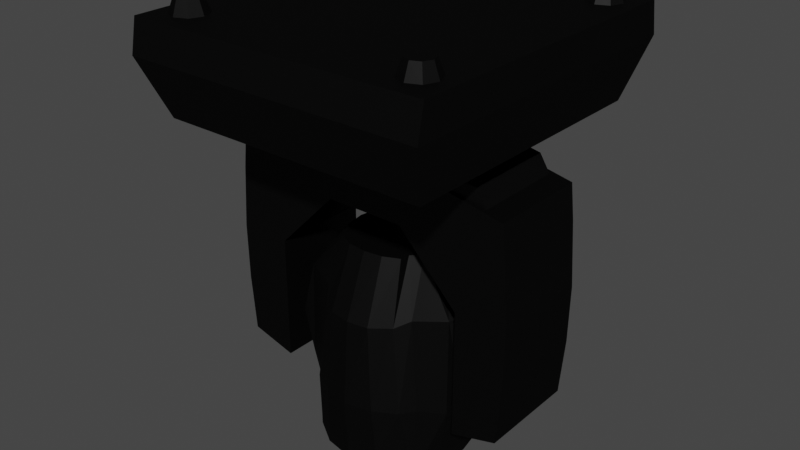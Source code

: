 # Source: Moving_Beam.blend  (saved by Blender 2.91.10; exported with 4.5.12 LTS)
import bpy
from mathutils import Matrix  # noqa: F401  (used for matrix-valued properties, if any)

bpy.ops.wm.read_factory_settings(use_empty=True)
scene = bpy.context.scene
scene.name = 'Scene'

# ---- collections
col_fixture = bpy.data.collections.new('Fixture'); scene.collection.children.link(col_fixture)

# ---- materials (node trees are filled in below, after node groups)
mat_movingbeam = bpy.data.materials.new('MovingBeam')
mat_movingbeam.use_transparent_shadow = False

# ---- material node trees
mat_movingbeam.use_nodes = True; mat_movingbeam.node_tree.nodes.clear()
_N = mat_movingbeam.node_tree.nodes; _L = mat_movingbeam.node_tree.links
n0 = _N.new('ShaderNodeOutputMaterial'); n0.name = 'Material Output'; n0.location = (300, 300)
n1 = _N.new('ShaderNodeBsdfAnisotropic'); n1.name = 'Glossy BSDF'; n1.location = (10, 300)
n1.distribution = 'GGX'
n1.inputs[0].default_value = (0.01961, 0.01961, 0.01961, 1.0)
_L.new(n1.outputs[0], n0.inputs[0])
n0.is_active_output = True

# ---- world
world_world = bpy.data.worlds.new('World'); scene.world = world_world
world_world.use_nodes = True; world_world.node_tree.nodes.clear()
_N = world_world.node_tree.nodes; _L = world_world.node_tree.links
n0 = _N.new('ShaderNodeOutputWorld'); n0.name = 'World Output'; n0.location = (300, 300)
n1 = _N.new('ShaderNodeBackground'); n1.name = 'Background'; n1.location = (10, 300)
n1.inputs[0].default_value = (0.05088, 0.05088, 0.05088, 1.0)
_L.new(n1.outputs[0], n0.inputs[0])
n0.is_active_output = True
world_world.color = (0.05088, 0.05088, 0.05088)
world_world.use_sun_shadow = False
world_world.sun_shadow_jitter_overblur = 0.0

# ---- meshes
me_cylinder = bpy.data.meshes.new('Cylinder')
me_cylinder.from_pydata([(1.49e-08, -0.08084, -0.1248), (2.98e-08, -0.08975, -0.1132), (-0.03103, -0.07466, -0.1248), (-0.03444, -0.08289, -0.1132), (-0.05734, -0.05709, -0.1248), (-0.06364, -0.06338, -0.1132), (-0.07492, -0.03078, -0.1248), (-0.08315, -0.03419, -0.1132), (-0.08109, 0.0002549, -0.1248), (-0.09, 0.0002549, -0.1132), (-0.07492, 0.03129, -0.1248), (-0.08315, 0.0347, -0.1132), (-0.05734, 0.0576, -0.1248), (-0.06364, 0.06389, -0.1132), (-0.03103, 0.07517, -0.1248), (-0.03444, 0.0834, -0.1132), (0.0, 0.08135, -0.1248), (-7.451e-09, 0.09025, -0.1132), (0.03103, 0.07517, -0.1248), (0.03444, 0.0834, -0.1132), (0.05734, 0.0576, -0.1248), (0.06364, 0.06389, -0.1132), (0.07492, 0.03129, -0.1248), (0.08315, 0.0347, -0.1132), (0.08109, 0.0002549, -0.1248), (0.09, 0.0002549, -0.1132), (0.07492, -0.03078, -0.1248), (0.08315, -0.03419, -0.1132), (0.05734, -0.05709, -0.1248), (0.06364, -0.06338, -0.1132), (0.03103, -0.07466, -0.1248), (0.03444, -0.08289, -0.1132), (-0.02162, -0.05583, 0.1187), (1.863e-08, -0.0584, 0.1187), (-0.03995, -0.04749, 0.1187), (-0.0522, -0.02559, 0.1187), (-0.0565, 0.0002549, 0.1187), (-0.0522, 0.0261, 0.1187), (-0.03995, 0.048, 0.1187), (-0.02162, 0.05634, 0.1187), (-3.725e-09, 0.05891, 0.1187), (0.02162, 0.05634, 0.1187), (0.03995, 0.048, 0.1187), (0.0522, 0.0261, 0.1187), (0.0565, 0.0002549, 0.1187), (0.0522, -0.02559, 0.1187), (0.03995, -0.04749, 0.1187), (0.02162, -0.05583, 0.1187), (-0.09533, -0.03923, -0.0515), (-0.1032, 0.0002549, -0.0515), (-7.451e-09, 0.09255, -0.04007), (0.03089, 0.08478, -0.04007), (0.09533, -0.03923, -0.0515), (0.05707, -0.07186, -0.0515), (-0.03089, -0.08603, -0.0515), (-0.05707, -0.07186, -0.0515), (-0.05707, 0.07237, -0.04007), (-0.03089, 0.08478, -0.04007), (0.09525, 0.0398, -0.0402), (0.1032, 0.0002549, -0.0515), (-0.09533, 0.03974, -0.04007), (0.05707, 0.07237, -0.04007), (0.03089, -0.08603, -0.0515), (2.235e-08, -0.0938, -0.0515), (-0.09411, -0.03679, 0.06072), (-7.451e-09, 0.08691, 0.04735), (0.09411, -0.03679, 0.06072), (-0.02467, -0.08281, 0.04735), (-0.04559, 0.06706, 0.04735), (0.09411, 0.0373, 0.06072), (1.49e-08, -0.0864, 0.04732), (-0.1056, 0.0002549, 0.06105), (0.02467, 0.08332, 0.04735), (0.04559, -0.06655, 0.04735), (-0.04559, -0.06655, 0.04735), (-0.02467, 0.08332, 0.04735), (0.1056, 0.0002549, 0.06105), (-0.09411, 0.0373, 0.06072), (0.04559, 0.06706, 0.04735), (0.02467, -0.08281, 0.04732), (0.06613, -0.04393, -0.1248), (0.07339, -0.04879, -0.1132), (0.0414, -0.03654, 0.1187), (0.06847, -0.05555, -0.0515), (0.05795, -0.05167, 0.05403), (-0.06613, -0.04393, -0.1248), (-0.07339, -0.04879, -0.1132), (-0.0414, -0.03654, 0.1187), (-0.06847, -0.05555, -0.0515), (-0.05795, -0.05167, 0.05403), (0.06613, 0.04444, -0.1248), (0.07339, 0.0493, -0.1132), (0.0414, 0.03705, 0.1187), (0.06847, 0.05606, -0.04007), (0.05795, 0.05218, 0.05403), (-0.06613, 0.04444, -0.1248), (-0.07339, 0.0493, -0.1132), (-0.0414, 0.03705, 0.1187), (-0.06847, 0.05606, -0.04007), (-0.05795, 0.05218, 0.05403), (2.98e-08, -0.08975, -0.1248), (-0.03444, -0.08289, -0.1248), (-0.06364, -0.06338, -0.1248), (-0.07339, -0.04879, -0.1248), (-0.08315, -0.03419, -0.1248), (-0.09, 0.0002549, -0.1248), (-0.08315, 0.0347, -0.1248), (-0.07339, 0.0493, -0.1248), (-0.06364, 0.06389, -0.1248), (-0.03444, 0.0834, -0.1248), (-7.451e-09, 0.09025, -0.1248), (0.03444, 0.0834, -0.1248), (0.06364, 0.06389, -0.1248), (0.07339, 0.0493, -0.1248), (0.08315, 0.0347, -0.1248), (0.09, 0.0002549, -0.1248), (0.08315, -0.03419, -0.1248), (0.07339, -0.04879, -0.1248), (0.06364, -0.06338, -0.1248), (0.03444, -0.08289, -0.1248), (1.49e-08, -0.08155, -0.1013), (-0.03103, -0.07538, -0.1013), (-0.05734, -0.0578, -0.1013), (-0.06613, -0.04465, -0.1013), (-0.07492, -0.03149, -0.1013), (-0.08109, -0.0004591, -0.1013), (-0.07492, 0.03057, -0.1013), (-0.06613, 0.04373, -0.1013), (-0.05734, 0.05688, -0.1013), (-0.03103, 0.07446, -0.1013), (0.0, 0.08063, -0.1013), (0.03103, 0.07446, -0.1013), (0.05734, 0.05688, -0.1013), (0.06613, 0.04373, -0.1013), (0.07492, 0.03057, -0.1013), (0.08109, -0.0004591, -0.1013), (0.07492, -0.03149, -0.1013), (0.06613, -0.04465, -0.1013), (0.05734, -0.0578, -0.1013), (0.03103, -0.07538, -0.1013), (-0.1119, 0.0002683, 0.04018), (-0.1112, 3.877e-05, -0.04222), (0.1119, 0.0002683, 0.04018), (0.1112, 3.877e-05, -0.04222), (0.1116, 0.0001535, -0.001019), (0.11, -0.02076, -0.04221), (0.11, 0.02095, -0.03815), (0.1091, -0.03887, -0.001013), (0.1091, 0.03946, 0.003418), (0.1107, -0.01796, 0.04018), (0.1107, 0.01849, 0.04018), (0.1103, 0.01978, 0.001074), (0.1103, -0.01936, -0.001016), (-0.1116, 0.0001535, -0.001019), (-0.1091, 0.0394, 0.003167), (-0.11, 0.02106, -0.03803), (-0.11, -0.02076, -0.04221), (-0.1091, -0.03887, -0.001013), (-0.1107, 0.01849, 0.04018), (-0.1107, -0.01796, 0.04018), (-0.1103, -0.01936, -0.001016), (-0.1103, 0.01978, 0.001074)], [], [(100, 1, 3, 101), (101, 3, 5, 102), (103, 86, 7, 104), (104, 7, 9, 105), (105, 9, 11, 106), (107, 96, 13, 108), (108, 13, 15, 109), (109, 15, 17, 110), (110, 17, 19, 111), (111, 19, 21, 112), (113, 91, 23, 114), (114, 23, 25, 115), (115, 25, 27, 116), (117, 81, 29, 118), (71, 64, 35, 36), (118, 29, 31, 119), (119, 31, 1, 100), (80, 28, 138, 137), (32, 33, 47, 46, 82, 45, 44, 43, 92, 42, 41, 40, 39, 38, 97, 37, 36, 35, 87, 34), (72, 65, 40, 41), (84, 66, 45, 82), (74, 67, 32, 34), (75, 68, 38, 39), (76, 69, 43, 44), (77, 71, 36, 37), (78, 72, 41, 42), (79, 73, 46, 47), (89, 74, 34, 87), (65, 75, 39, 40), (67, 70, 33, 32), (66, 76, 44, 45), (99, 77, 37, 97), (94, 78, 42, 92), (70, 79, 47, 33), (1, 31, 62, 63), (91, 21, 61, 93), (96, 11, 60, 98), (27, 25, 59, 52), (3, 1, 63, 54), (17, 15, 57, 50), (86, 5, 55, 88), (31, 29, 53, 62), (21, 19, 51, 61), (11, 9, 49, 60), (25, 23, 58, 59), (15, 13, 56, 57), (5, 3, 54, 55), (81, 27, 52, 83), (19, 17, 50, 51), (9, 7, 48, 49), (63, 62, 79, 70), (93, 61, 78, 94), (98, 60, 77, 99), (64, 71, 140, 159), (54, 63, 70, 67), (50, 57, 75, 65), (88, 55, 74, 89), (62, 53, 73, 79), (61, 51, 72, 78), (48, 64, 157), (57, 56, 68, 75), (55, 54, 67, 74), (83, 52, 66, 84), (51, 50, 65, 72), (49, 48, 156, 141), (53, 83, 84, 73), (29, 81, 83, 53), (73, 84, 82, 46), (116, 27, 81, 117), (48, 88, 89, 64), (7, 86, 88, 48), (64, 89, 87, 35), (102, 5, 86, 103), (58, 93, 94, 69), (23, 91, 93, 58), (69, 94, 92, 43), (112, 21, 91, 113), (56, 98, 99, 68), (13, 96, 98, 56), (68, 99, 97, 38), (106, 11, 96, 107), (2, 0, 100, 101), (4, 2, 101, 102), (6, 85, 103, 104), (8, 6, 104, 105), (10, 8, 105, 106), (12, 95, 107, 108), (14, 12, 108, 109), (16, 14, 109, 110), (18, 16, 110, 111), (20, 18, 111, 112), (22, 90, 113, 114), (24, 22, 114, 115), (26, 24, 115, 116), (28, 80, 117, 118), (30, 28, 118, 119), (0, 30, 119, 100), (80, 26, 116, 117), (85, 4, 102, 103), (90, 20, 112, 113), (95, 10, 106, 107), (12, 14, 129, 128), (28, 30, 139, 138), (14, 16, 130, 129), (0, 2, 121, 120), (30, 0, 120, 139), (16, 18, 131, 130), (2, 4, 122, 121), (26, 80, 137, 136), (18, 20, 132, 131), (85, 6, 124, 123), (4, 85, 123, 122), (90, 22, 134, 133), (6, 8, 125, 124), (20, 90, 133, 132), (22, 24, 135, 134), (8, 10, 126, 125), (10, 95, 127, 126), (24, 26, 136, 135), (95, 12, 128, 127), (152, 144, 142, 149), (161, 153, 140, 158), (151, 148, 150), (160, 157, 159), (77, 60, 154), (52, 59, 143, 145), (59, 58, 146, 143), (71, 77, 158, 140), (150, 148, 69), (145, 147, 52), (76, 66, 149, 142), (69, 76, 142, 150), (144, 151, 150, 142), (143, 146, 151, 144), (146, 148, 151), (147, 152, 149), (145, 143, 144, 152), (148, 146, 58), (69, 148, 58), (153, 160, 159, 140), (149, 66, 147), (147, 66, 52), (147, 145, 152), (141, 156, 160, 153), (156, 157, 160), (154, 161, 158), (155, 141, 153, 161), (155, 60, 49, 141), (154, 155, 161), (158, 77, 154), (157, 156, 48), (64, 159, 157), (155, 154, 60)])
_uv = me_cylinder.uv_layers.new(name='UVMap')
_uv.uv.foreach_set('vector', [1.0, 0.5, 1.0, 1.0, 0.9375, 1.0, 0.9375, 0.5, 0.9375, 0.5, 0.9375, 1.0, 0.875, 1.0, 0.875, 0.5, 0.8438, 0.5, 0.8438, 1.0, 0.8125, 1.0, 0.8125, 0.5, 0.8125, 0.5, 0.8125, 1.0, 0.75, 1.0, 0.75, 0.5, 0.75, 0.5, 0.75, 1.0, 0.6875, 1.0, 0.6875, 0.5, 0.6562, 0.5, 0.6562, 1.0, 0.625, 1.0, 0.625, 0.5, 0.625, 0.5, 0.625, 1.0, 0.5625, 1.0, 0.5625, 0.5, 0.5625, 0.5, 0.5625, 1.0, 0.5, 1.0, 0.5, 0.5, 0.5, 0.5, 0.5, 1.0, 0.4375, 1.0, 0.4375, 0.5, 0.4375, 0.5, 0.4375, 1.0, 0.375, 1.0, 0.375, 0.5, 0.3438, 0.5, 0.3438, 1.0, 0.3125, 1.0, 0.3125, 0.5, 0.3125, 0.5, 0.3125, 1.0, 0.25, 1.0, 0.25, 0.5, 0.25, 0.5, 0.25, 1.0, 0.1875, 1.0, 0.1875, 0.5, 0.1562, 0.5, 0.1562, 1.0, 0.125, 1.0, 0.125, 0.5, 0.75, 1.0, 0.8125, 1.0, 0.8125, 1.0, 0.75, 1.0, 0.125, 0.5, 0.125, 1.0, 0.0625, 1.0, 0.0625, 0.5, 0.0625, 0.5, 0.0625, 1.0, 0.0, 1.0, 0.0, 0.5, 0.5543, 0.3808, 0.5803, 0.4197, 0.5803, 0.4197, 0.5543, 0.3808, 0.3418, 0.4717, 0.25, 0.49, 0.1582, 0.4717, 0.08029, 0.4197, 0.05428, 0.3808, 0.02827, 0.3418, 0.01, 0.25, 0.02827, 0.1582, 0.05428, 0.1192, 0.08029, 0.08029, 0.1582, 0.02827, 0.25, 0.01, 0.3418, 0.02827, 0.4197, 0.08029, 0.4457, 0.1192, 0.4717, 0.1582, 0.49, 0.25, 0.4717, 0.3418, 0.4457, 0.3808, 0.4197, 0.4197, 0.4375, 1.0, 0.5, 1.0, 0.5, 1.0, 0.4375, 1.0, 0.1563, 1.0, 0.1875, 1.0, 0.1875, 1.0, 0.1562, 1.0, 0.875, 1.0, 0.9375, 1.0, 0.9375, 1.0, 0.875, 1.0, 0.5625, 1.0, 0.625, 1.0, 0.625, 1.0, 0.5625, 1.0, 0.25, 1.0, 0.3125, 1.0, 0.3125, 1.0, 0.25, 1.0, 0.6875, 1.0, 0.75, 1.0, 0.75, 1.0, 0.6875, 1.0, 0.375, 1.0, 0.4375, 1.0, 0.4375, 1.0, 0.375, 1.0, 0.0625, 1.0, 0.125, 1.0, 0.125, 1.0, 0.0625, 1.0, 0.8438, 1.0, 0.875, 1.0, 0.875, 1.0, 0.8438, 1.0, 0.5, 1.0, 0.5625, 1.0, 0.5625, 1.0, 0.5, 1.0, 0.9375, 1.0, 1.0, 1.0, 1.0, 1.0, 0.9375, 1.0, 0.1875, 1.0, 0.25, 1.0, 0.25, 1.0, 0.1875, 1.0, 0.6562, 1.0, 0.6875, 1.0, 0.6875, 1.0, 0.6562, 1.0, 0.3438, 1.0, 0.375, 1.0, 0.375, 1.0, 0.3437, 1.0, 0.0, 1.0, 0.0625, 1.0, 0.0625, 1.0, 0.0, 1.0, 0.0, 1.0, 0.0625, 1.0, 0.0625, 1.0, 0.0, 1.0, 0.3438, 1.0, 0.375, 1.0, 0.375, 1.0, 0.3438, 1.0, 0.6562, 1.0, 0.6875, 1.0, 0.6875, 1.0, 0.6562, 1.0, 0.1875, 1.0, 0.25, 1.0, 0.25, 1.0, 0.1875, 1.0, 0.9375, 1.0, 1.0, 1.0, 1.0, 1.0, 0.9375, 1.0, 0.5, 1.0, 0.5625, 1.0, 0.5625, 1.0, 0.5, 1.0, 0.8438, 1.0, 0.875, 1.0, 0.875, 1.0, 0.8438, 1.0, 0.0625, 1.0, 0.125, 1.0, 0.125, 1.0, 0.0625, 1.0, 0.375, 1.0, 0.4375, 1.0, 0.4375, 1.0, 0.375, 1.0, 0.6875, 1.0, 0.75, 1.0, 0.75, 1.0, 0.6875, 1.0, 0.25, 1.0, 0.3125, 1.0, 0.3125, 1.0, 0.25, 1.0, 0.5625, 1.0, 0.625, 1.0, 0.625, 1.0, 0.5625, 1.0, 0.875, 1.0, 0.9375, 1.0, 0.9375, 1.0, 0.875, 1.0, 0.1562, 1.0, 0.1875, 1.0, 0.1875, 1.0, 0.1562, 1.0, 0.4375, 1.0, 0.5, 1.0, 0.5, 1.0, 0.4375, 1.0, 0.75, 1.0, 0.8125, 1.0, 0.8125, 1.0, 0.75, 1.0, 0.0, 1.0, 0.0625, 1.0, 0.0625, 1.0, 0.0, 1.0, 0.3438, 1.0, 0.375, 1.0, 0.375, 1.0, 0.3438, 1.0, 0.6562, 1.0, 0.6875, 1.0, 0.6875, 1.0, 0.6562, 1.0, 0.8125, 1.0, 0.75, 1.0, 0.75, 1.0, 0.7812, 1.0, 0.9375, 1.0, 1.0, 1.0, 1.0, 1.0, 0.9375, 1.0, 0.5, 1.0, 0.5625, 1.0, 0.5625, 1.0, 0.5, 1.0, 0.8438, 1.0, 0.875, 1.0, 0.875, 1.0, 0.8438, 1.0, 0.0625, 1.0, 0.125, 1.0, 0.125, 1.0, 0.0625, 1.0, 0.375, 1.0, 0.4375, 1.0, 0.4375, 1.0, 0.375, 1.0, 0.8125, 1.0, 0.8125, 1.0, 0.8125, 1.0, 0.5625, 1.0, 0.625, 1.0, 0.625, 1.0, 0.5625, 1.0, 0.875, 1.0, 0.9375, 1.0, 0.9375, 1.0, 0.875, 1.0, 0.1562, 1.0, 0.1875, 1.0, 0.1875, 1.0, 0.1563, 1.0, 0.4375, 1.0, 0.5, 1.0, 0.5, 1.0, 0.4375, 1.0, 0.75, 1.0, 0.8125, 1.0, 0.7812, 1.0, 0.75, 1.0, 0.125, 1.0, 0.1562, 1.0, 0.1563, 1.0, 0.125, 1.0, 0.125, 1.0, 0.1562, 1.0, 0.1562, 1.0, 0.125, 1.0, 0.125, 1.0, 0.1563, 1.0, 0.1562, 1.0, 0.125, 1.0, 0.1875, 0.5, 0.1875, 1.0, 0.1562, 1.0, 0.1562, 0.5, 0.8125, 1.0, 0.8438, 1.0, 0.8438, 1.0, 0.8125, 1.0, 0.8125, 1.0, 0.8438, 1.0, 0.8438, 1.0, 0.8125, 1.0, 0.8125, 1.0, 0.8438, 1.0, 0.8438, 1.0, 0.8125, 1.0, 0.875, 0.5, 0.875, 1.0, 0.8438, 1.0, 0.8438, 0.5, 0.3125, 1.0, 0.3438, 1.0, 0.3438, 1.0, 0.3125, 1.0, 0.3125, 1.0, 0.3438, 1.0, 0.3438, 1.0, 0.3125, 1.0, 0.3125, 1.0, 0.3438, 1.0, 0.3437, 1.0, 0.3125, 1.0, 0.375, 0.5, 0.375, 1.0, 0.3438, 1.0, 0.3438, 0.5, 0.625, 1.0, 0.6562, 1.0, 0.6562, 1.0, 0.625, 1.0, 0.625, 1.0, 0.6562, 1.0, 0.6562, 1.0, 0.625, 1.0, 0.625, 1.0, 0.6562, 1.0, 0.6562, 1.0, 0.625, 1.0, 0.6875, 0.5, 0.6875, 1.0, 0.6562, 1.0, 0.6562, 0.5, 0.8418, 0.4717, 0.75, 0.49, 0.75, 0.49, 0.8418, 0.4717, 0.9197, 0.4197, 0.8418, 0.4717, 0.8418, 0.4717, 0.9197, 0.4197, 0.9717, 0.3418, 0.9457, 0.3808, 0.9457, 0.3808, 0.9717, 0.3418, 0.99, 0.25, 0.9717, 0.3418, 0.9717, 0.3418, 0.99, 0.25, 0.9717, 0.1582, 0.99, 0.25, 0.99, 0.25, 0.9717, 0.1582, 0.9197, 0.08029, 0.9457, 0.1192, 0.9457, 0.1192, 0.9197, 0.08029, 0.8418, 0.02827, 0.9197, 0.08029, 0.9197, 0.08029, 0.8418, 0.02827, 0.75, 0.01, 0.8418, 0.02827, 0.8418, 0.02827, 0.75, 0.01, 0.6582, 0.02827, 0.75, 0.01, 0.75, 0.01, 0.6582, 0.02827, 0.5803, 0.08029, 0.6582, 0.02827, 0.6582, 0.02827, 0.5803, 0.08029, 0.5283, 0.1582, 0.5543, 0.1192, 0.5543, 0.1192, 0.5283, 0.1582, 0.51, 0.25, 0.5283, 0.1582, 0.5283, 0.1582, 0.51, 0.25, 0.5283, 0.3418, 0.51, 0.25, 0.51, 0.25, 0.5283, 0.3418, 0.5803, 0.4197, 0.5543, 0.3808, 0.5543, 0.3808, 0.5803, 0.4197, 0.6582, 0.4717, 0.5803, 0.4197, 0.5803, 0.4197, 0.6582, 0.4717, 0.75, 0.49, 0.6582, 0.4717, 0.6582, 0.4717, 0.75, 0.49, 0.5543, 0.3808, 0.5283, 0.3418, 0.5283, 0.3418, 0.5543, 0.3808, 0.9457, 0.3808, 0.9197, 0.4197, 0.9197, 0.4197, 0.9457, 0.3808, 0.5543, 0.1192, 0.5803, 0.08029, 0.5803, 0.08029, 0.5543, 0.1192, 0.9457, 0.1192, 0.9717, 0.1582, 0.9717, 0.1582, 0.9457, 0.1192, 0.9197, 0.08029, 0.8418, 0.02827, 0.8418, 0.02827, 0.9197, 0.08029, 0.5803, 0.4197, 0.6582, 0.4717, 0.6582, 0.4717, 0.5803, 0.4197, 0.8418, 0.02827, 0.75, 0.01, 0.75, 0.01, 0.8418, 0.02827, 0.75, 0.49, 0.8418, 0.4717, 0.8418, 0.4717, 0.75, 0.49, 0.6582, 0.4717, 0.75, 0.49, 0.75, 0.49, 0.6582, 0.4717, 0.75, 0.01, 0.6582, 0.02827, 0.6582, 0.02827, 0.75, 0.01, 0.8418, 0.4717, 0.9197, 0.4197, 0.9197, 0.4197, 0.8418, 0.4717, 0.5283, 0.3418, 0.5543, 0.3808, 0.5543, 0.3808, 0.5283, 0.3418, 0.6582, 0.02827, 0.5803, 0.08029, 0.5803, 0.08029, 0.6582, 0.02827, 0.9457, 0.3808, 0.9717, 0.3418, 0.9717, 0.3418, 0.9457, 0.3808, 0.9197, 0.4197, 0.9457, 0.3808, 0.9457, 0.3808, 0.9197, 0.4197, 0.5543, 0.1192, 0.5283, 0.1582, 0.5283, 0.1582, 0.5543, 0.1192, 0.9717, 0.3418, 0.99, 0.25, 0.99, 0.25, 0.9717, 0.3418, 0.5803, 0.08029, 0.5543, 0.1192, 0.5543, 0.1192, 0.5803, 0.08029, 0.5283, 0.1582, 0.51, 0.25, 0.51, 0.25, 0.5283, 0.1582, 0.99, 0.25, 0.9717, 0.1582, 0.9717, 0.1582, 0.99, 0.25, 0.9717, 0.1582, 0.9457, 0.1192, 0.9457, 0.1192, 0.9717, 0.1582, 0.51, 0.25, 0.5283, 0.3418, 0.5283, 0.3418, 0.51, 0.25, 0.9457, 0.1192, 0.9197, 0.08029, 0.9197, 0.08029, 0.9457, 0.1192, 0.2188, 1.0, 0.25, 1.0, 0.25, 1.0, 0.2188, 1.0, 0.7188, 1.0, 0.75, 1.0, 0.75, 1.0, 0.7188, 1.0, 0.2812, 1.0, 0.3125, 1.0, 0.2812, 1.0, 0.7812, 1.0, 0.8125, 1.0, 0.7812, 1.0, 0.6875, 1.0, 0.6875, 1.0, 0.6875, 1.0, 0.1875, 1.0, 0.25, 1.0, 0.25, 1.0, 0.2188, 1.0, 0.25, 1.0, 0.3125, 1.0, 0.2812, 1.0, 0.25, 1.0, 0.75, 1.0, 0.6875, 1.0, 0.7188, 1.0, 0.75, 1.0, 0.0, 0.0, 0.0, 0.0, 0.0, 0.0, 0.0, 0.0, 0.0, 0.0, 0.0, 0.0, 0.25, 1.0, 0.1875, 1.0, 0.2188, 1.0, 0.25, 1.0, 0.3125, 1.0, 0.25, 1.0, 0.25, 1.0, 0.2812, 1.0, 0.25, 1.0, 0.2812, 1.0, 0.2812, 1.0, 0.25, 1.0, 0.25, 1.0, 0.2812, 1.0, 0.2812, 1.0, 0.25, 1.0, 0.2812, 1.0, 0.3125, 1.0, 0.2812, 1.0, 0.1875, 1.0, 0.2188, 1.0, 0.2188, 1.0, 0.2188, 1.0, 0.25, 1.0, 0.25, 1.0, 0.2188, 1.0, 0.0, 0.0, 0.0, 0.0, 0.0, 0.0, 0.3125, 1.0, 0.3125, 1.0, 0.3125, 1.0, 0.75, 1.0, 0.7812, 1.0, 0.7812, 1.0, 0.75, 1.0, 0.0, 0.0, 0.0, 0.0, 0.0, 0.0, 0.1875, 1.0, 0.1875, 1.0, 0.1875, 1.0, 0.1875, 1.0, 0.2188, 1.0, 0.2188, 1.0, 0.75, 1.0, 0.7812, 1.0, 0.7812, 1.0, 0.75, 1.0, 0.7812, 1.0, 0.8125, 1.0, 0.7812, 1.0, 0.6875, 1.0, 0.7188, 1.0, 0.7188, 1.0, 0.7188, 1.0, 0.75, 1.0, 0.75, 1.0, 0.7188, 1.0, 0.7188, 1.0, 0.6875, 1.0, 0.75, 1.0, 0.75, 1.0, 0.6875, 1.0, 0.7188, 1.0, 0.7188, 1.0, 0.0, 0.0, 0.0, 0.0, 0.0, 0.0, 0.0, 0.0, 0.0, 0.0, 0.0, 0.0, 0.0, 0.0, 0.0, 0.0, 0.0, 0.0, 0.0, 0.0, 0.0, 0.0, 0.0, 0.0])
me_cylinder.materials.append(mat_movingbeam)
me_cylinder.use_remesh_preserve_volume = False
me_cylinder.use_remesh_preserve_attributes = False
me_cylinder.use_mirror_vertex_groups = False
me_cylinder.update()
me_cube = bpy.data.meshes.new('Cube')
me_cube.from_pydata([(0.07561, -0.05809, 0.1323), (0.07561, 0.05806, 0.06482), (0.07561, -0.05809, 0.06482), (-0.07439, 0.05806, 0.06482), (-0.07439, -0.05809, 0.06482), (0.2834, 0.05806, 0.06482), (0.2391, 0.05226, 0.1114), (0.2391, -0.05228, 0.1114), (0.2834, -0.05809, 0.06482), (-0.2822, -0.05809, 0.06482), (-0.2822, 0.05806, 0.06482), (-0.2379, 0.05226, 0.1114), (-0.2379, -0.05228, 0.1114), (0.1919, -0.05809, -0.009698), (0.1919, 0.05806, -0.009698), (-0.1907, -0.05809, -0.009698), (-0.1907, 0.05806, -0.009698), (0.2913, -0.05809, -0.009698), (0.2913, 0.05806, -0.009698), (-0.2901, -0.05809, -0.009698), (-0.2901, 0.05806, -0.009698), (0.1919, -0.05809, -0.1595), (0.1919, 0.05806, -0.1595), (-0.1907, -0.05809, -0.1595), (-0.1907, 0.05806, -0.1595), (0.2796, -0.05809, -0.1444), (0.2796, 0.05806, -0.1444), (-0.2784, -0.05809, -0.1444), (-0.2784, 0.05806, -0.1444), (-0.2879, -0.05809, -0.07705), (-0.1907, -0.05809, -0.07705), (-0.2879, 0.05806, -0.07705), (-0.1907, 0.05806, -0.07705), (0.1919, 0.05806, -0.07705), (0.1919, -0.05809, -0.07705), (0.2891, 0.05806, -0.07705), (0.2891, -0.05809, -0.07705), (0.07561, 0.05806, 0.1323), (-0.07439, 0.05806, 0.1323), (-0.07439, -0.05809, 0.1323), (0.2762, 0.05806, 0.1067), (0.2762, -0.05809, 0.1067), (-0.275, -0.05809, 0.1067), (-0.275, 0.05806, 0.1067), (0.07619, 0.05226, 0.1481), (0.07619, -0.05228, 0.1481), (-0.07497, -0.05228, 0.1481), (-0.07497, 0.05226, 0.1481), (0.2195, 0.05226, 0.1309), (0.2195, -0.05228, 0.1309), (-0.2183, -0.05228, 0.1309), (-0.2183, 0.05226, 0.1309), (-0.2901, -0.05809, -0.009698), (-0.2901, -0.05809, -0.009698), (-0.2901, 0.05806, -0.009698), (-0.2901, 0.05806, -0.009698), (-0.2879, 0.05806, -0.07705), (-0.2879, 0.05806, -0.07705), (-0.2879, -0.05809, -0.07705), (-0.2879, -0.05809, -0.07705)], [], [(1, 37, 40, 5), (1, 2, 4, 3), (0, 2, 8, 41), (51, 38, 11), (1, 3, 38, 37), (4, 2, 0, 39), (40, 41, 8, 5), (10, 9, 42, 43), (38, 3, 10, 43), (10, 3, 16, 20, 54), (4, 39, 42, 9), (3, 4, 15, 16), (30, 29, 58, 27, 23), (34, 33, 22, 21), (5, 8, 17, 18), (8, 2, 13, 17), (4, 9, 52, 19, 15), (52, 54, 20, 19), (2, 1, 14, 13), (1, 5, 18, 14), (21, 22, 26, 25), (24, 23, 27, 28), (33, 35, 26, 22), (29, 31, 56, 58), (32, 30, 23, 24), (31, 32, 24, 28, 56), (36, 34, 21, 25), (35, 36, 25, 26), (20, 16, 32, 31, 57, 55), (16, 15, 30, 32), (19, 20, 55, 53), (15, 19, 53, 59, 29, 30), (18, 17, 36, 35), (17, 13, 34, 36), (14, 18, 35, 33), (13, 14, 33, 34), (6, 7, 41, 40), (12, 11, 43, 42), (7, 0, 41), (44, 38, 47), (11, 38, 43), (47, 46, 45, 44), (46, 47, 51, 50), (44, 45, 49, 48), (11, 12, 50, 51), (44, 37, 38), (7, 6, 48, 49), (49, 0, 7), (39, 12, 42), (50, 12, 39), (39, 0, 46), (46, 50, 39), (45, 0, 49), (0, 45, 46), (48, 6, 37), (44, 48, 37), (47, 38, 51), (37, 6, 40), (9, 10, 54, 52), (59, 57, 31, 29), (58, 56, 28, 27), (53, 55, 57, 59)])
_uv = me_cube.uv_layers.new(name='UVMap')
_uv.uv.foreach_set('vector', [0.125, 0.5, 0.125, 0.75, 0.125, 0.75, 0.125, 0.5, 0.375, 0.25, 0.625, 0.25, 0.625, 0.5, 0.375, 0.5, 0.875, 0.75, 0.875, 0.5, 0.875, 0.5, 0.875, 0.75, 0.0, 0.0, 0.0, 0.0, 0.0, 0.0, 0.125, 0.5, 0.375, 0.5, 0.375, 0.75, 0.125, 0.75, 0.625, 0.5, 0.875, 0.5, 0.875, 0.75, 0.625, 0.75, 0.375, 0.0, 0.625, 0.0, 0.625, 0.25, 0.375, 0.25, 0.375, 0.5, 0.625, 0.5, 0.625, 0.75, 0.375, 0.75, 0.375, 0.75, 0.375, 0.5, 0.375, 0.5, 0.375, 0.75, 0.375, 0.5, 0.375, 0.5, 0.375, 0.5, 0.375, 0.5, 0.375, 0.5, 0.625, 0.5, 0.625, 0.75, 0.625, 0.75, 0.625, 0.5, 0.375, 0.5, 0.625, 0.5, 0.625, 0.5, 0.375, 0.5, 0.625, 0.5, 0.625, 0.5, 0.625, 0.5, 0.625, 0.5, 0.625, 0.5, 0.625, 0.25, 0.375, 0.25, 0.375, 0.25, 0.625, 0.25, 0.375, 0.25, 0.625, 0.25, 0.625, 0.25, 0.375, 0.25, 0.875, 0.5, 0.875, 0.5, 0.875, 0.5, 0.875, 0.5, 0.625, 0.5, 0.625, 0.5, 0.625, 0.5, 0.625, 0.5, 0.625, 0.5, 0.625, 0.5, 0.375, 0.5, 0.375, 0.5, 0.625, 0.5, 0.625, 0.25, 0.375, 0.25, 0.375, 0.25, 0.625, 0.25, 0.125, 0.5, 0.125, 0.5, 0.125, 0.5, 0.125, 0.5, 0.625, 0.25, 0.375, 0.25, 0.375, 0.25, 0.625, 0.25, 0.375, 0.5, 0.625, 0.5, 0.625, 0.5, 0.375, 0.5, 0.125, 0.5, 0.125, 0.5, 0.125, 0.5, 0.125, 0.5, 0.625, 0.5, 0.375, 0.5, 0.375, 0.5, 0.625, 0.5, 0.375, 0.5, 0.625, 0.5, 0.625, 0.5, 0.375, 0.5, 0.375, 0.5, 0.375, 0.5, 0.375, 0.5, 0.375, 0.5, 0.375, 0.5, 0.875, 0.5, 0.875, 0.5, 0.875, 0.5, 0.875, 0.5, 0.375, 0.25, 0.625, 0.25, 0.625, 0.25, 0.375, 0.25, 0.375, 0.5, 0.375, 0.5, 0.375, 0.5, 0.375, 0.5, 0.375, 0.5, 0.375, 0.5, 0.375, 0.5, 0.625, 0.5, 0.625, 0.5, 0.375, 0.5, 0.625, 0.5, 0.375, 0.5, 0.375, 0.5, 0.625, 0.5, 0.625, 0.5, 0.625, 0.5, 0.625, 0.5, 0.625, 0.5, 0.625, 0.5, 0.625, 0.5, 0.375, 0.25, 0.625, 0.25, 0.625, 0.25, 0.375, 0.25, 0.875, 0.5, 0.875, 0.5, 0.875, 0.5, 0.875, 0.5, 0.125, 0.5, 0.125, 0.5, 0.125, 0.5, 0.125, 0.5, 0.625, 0.25, 0.375, 0.25, 0.375, 0.25, 0.625, 0.25, 0.4534, 1.0, 0.5466, 1.0, 0.625, 1.0, 0.375, 1.0, 0.5466, 0.75, 0.4534, 0.75, 0.375, 0.75, 0.625, 0.75, 0.5466, 1.0, 0.625, 1.0, 0.625, 1.0, 0.0, 0.0, 0.0, 0.0, 0.0, 0.0, 0.4534, 0.75, 0.375, 0.75, 0.375, 0.75, 0.4534, 0.75, 0.5466, 0.75, 0.5466, 1.0, 0.4534, 1.0, 0.5466, 0.75, 0.4534, 0.75, 0.4534, 0.75, 0.5466, 0.75, 0.4534, 1.0, 0.5466, 1.0, 0.5466, 1.0, 0.4534, 1.0, 0.4534, 0.75, 0.5466, 0.75, 0.5466, 0.75, 0.4534, 0.75, 0.0, 0.0, 0.0, 0.0, 0.0, 0.0, 0.5466, 1.0, 0.4534, 1.0, 0.4534, 1.0, 0.5466, 1.0, 0.0, 0.0, 0.0, 0.0, 0.0, 0.0, 0.625, 0.75, 0.5466, 0.75, 0.625, 0.75, 0.0, 0.0, 0.0, 0.0, 0.0, 0.0, 0.0, 0.0, 0.0, 0.0, 0.0, 0.0, 0.0, 0.0, 0.0, 0.0, 0.0, 0.0, 0.0, 0.0, 0.0, 0.0, 0.0, 0.0, 0.0, 0.0, 0.0, 0.0, 0.0, 0.0, 0.0, 0.0, 0.0, 0.0, 0.0, 0.0, 0.0, 0.0, 0.0, 0.0, 0.0, 0.0, 0.0, 0.0, 0.0, 0.0, 0.0, 0.0, 0.375, 1.0, 0.4534, 1.0, 0.375, 1.0, 0.625, 0.5, 0.375, 0.5, 0.375, 0.5, 0.625, 0.5, 0.625, 0.5, 0.375, 0.5, 0.375, 0.5, 0.625, 0.5, 0.625, 0.5, 0.375, 0.5, 0.375, 0.5, 0.625, 0.5, 0.625, 0.5, 0.375, 0.5, 0.375, 0.5, 0.625, 0.5])
me_cube.materials.append(mat_movingbeam)
me_cube.use_remesh_preserve_volume = False
me_cube.use_remesh_preserve_attributes = False
me_cube.use_mirror_vertex_groups = False
me_cube.update()
me_cube_001 = bpy.data.meshes.new('Cube.001')
me_cube_001.from_pydata([(-0.1724, -0.1812, -0.01937), (-0.1724, 0.1782, -0.01937), (-0.1724, -0.1885, -0.05665), (-0.1724, 0.1854, -0.05665), (0.1738, -0.1812, -0.01937), (0.1738, 0.1782, -0.01937), (0.1738, -0.1885, -0.05665), (0.1738, 0.1854, -0.05665), (-0.1538, 0.1586, -0.1232), (-0.1538, -0.1617, -0.1232), (0.1552, -0.1617, -0.1232), (0.1552, 0.1586, -0.1232), (-0.1538, -0.001538, -0.1232), (0.0007069, -0.1617, -0.1232), (0.0007069, 0.1586, -0.1232), (0.1552, -0.001538, -0.1232), (-0.1538, -0.0816, -0.1232), (0.1552, -0.0816, -0.1232), (0.0007069, -0.0816, -0.1232), (-0.1538, 0.07852, -0.1232), (0.1552, 0.07852, -0.1232), (0.0007069, 0.07852, -0.1232), (-0.1307, 0.07852, -0.1328), (-0.1307, -0.001538, -0.1328), (0.1321, 0.07852, -0.1328), (0.1321, -0.001538, -0.1328), (0.0007069, -0.001538, -0.1328), (0.0007069, 0.07852, -0.1328), (-0.1307, -0.0816, -0.1328), (0.1321, -0.0816, -0.1328), (0.0007069, -0.0816, -0.1328), (0.1382, -0.1207, -0.02155), (0.1382, -0.1276, -0.002377), (0.1532, -0.1269, -0.02155), (0.1483, -0.1318, -0.002377), (0.1595, -0.142, -0.02155), (0.1525, -0.142, -0.002377), (0.1532, -0.157, -0.02155), (0.1483, -0.1521, -0.002377), (0.1382, -0.1633, -0.02155), (0.1382, -0.1564, -0.002377), (0.1231, -0.157, -0.02155), (0.128, -0.1521, -0.002377), (0.1168, -0.142, -0.02155), (0.1238, -0.142, -0.002377), (0.1231, -0.1269, -0.02155), (0.128, -0.1318, -0.002377), (-0.1395, -0.1207, -0.02155), (-0.1395, -0.1276, -0.002377), (-0.1244, -0.1269, -0.02155), (-0.1293, -0.1318, -0.002377), (-0.1182, -0.142, -0.02155), (-0.1251, -0.142, -0.002377), (-0.1244, -0.157, -0.02155), (-0.1293, -0.1521, -0.002377), (-0.1395, -0.1633, -0.02155), (-0.1395, -0.1564, -0.002377), (-0.1546, -0.157, -0.02155), (-0.1497, -0.1521, -0.002377), (-0.1608, -0.142, -0.02155), (-0.1539, -0.142, -0.002377), (-0.1546, -0.1269, -0.02155), (-0.1497, -0.1318, -0.002377), (0.1382, 0.1664, -0.02155), (0.1382, 0.1595, -0.002377), (0.1532, 0.1602, -0.02155), (0.1483, 0.1553, -0.002377), (0.1595, 0.1451, -0.02155), (0.1525, 0.1451, -0.002377), (0.1532, 0.1301, -0.02155), (0.1483, 0.135, -0.002377), (0.1382, 0.1238, -0.02155), (0.1382, 0.1308, -0.002377), (0.1231, 0.1301, -0.02155), (0.128, 0.135, -0.002377), (0.1168, 0.1451, -0.02155), (0.1238, 0.1451, -0.002377), (0.1231, 0.1602, -0.02155), (0.128, 0.1553, -0.002377), (-0.1395, 0.1664, -0.02155), (-0.1395, 0.1595, -0.002377), (-0.1244, 0.1602, -0.02155), (-0.1293, 0.1553, -0.002377), (-0.1182, 0.1451, -0.02155), (-0.1251, 0.1451, -0.002377), (-0.1244, 0.1301, -0.02155), (-0.1293, 0.135, -0.002377), (-0.1395, 0.1238, -0.02155), (-0.1395, 0.1308, -0.002377), (-0.1546, 0.1301, -0.02155), (-0.1497, 0.135, -0.002377), (-0.1608, 0.1451, -0.02155), (-0.1539, 0.1451, -0.002377), (-0.1546, 0.1602, -0.02155), (-0.1497, 0.1553, -0.002377)], [], [(0, 1, 3, 2), (7, 6, 10, 17, 15, 20, 11), (6, 7, 5, 4), (4, 5, 1, 0), (2, 6, 4, 0), (7, 3, 1, 5), (21, 14, 11, 20), (6, 2, 9, 13, 10), (3, 7, 11, 14, 8), (2, 3, 8, 19, 12, 16, 9), (16, 12, 23, 28), (17, 18, 30, 29), (19, 8, 14, 21), (9, 16, 18, 13), (13, 18, 17, 10), (20, 15, 25, 24), (19, 21, 27, 22), (30, 26, 25, 29), (28, 23, 26, 30), (23, 22, 27, 26), (26, 27, 24, 25), (21, 20, 24, 27), (18, 16, 28, 30), (12, 19, 22, 23), (15, 17, 29, 25), (31, 32, 34, 33), (33, 34, 36, 35), (35, 36, 38, 37), (37, 38, 40, 39), (39, 40, 42, 41), (41, 42, 44, 43), (34, 32, 46, 44, 42, 40, 38, 36), (43, 44, 46, 45), (45, 46, 32, 31), (31, 33, 35, 37, 39, 41, 43, 45), (47, 48, 50, 49), (49, 50, 52, 51), (51, 52, 54, 53), (53, 54, 56, 55), (55, 56, 58, 57), (57, 58, 60, 59), (50, 48, 62, 60, 58, 56, 54, 52), (59, 60, 62, 61), (61, 62, 48, 47), (47, 49, 51, 53, 55, 57, 59, 61), (63, 64, 66, 65), (65, 66, 68, 67), (67, 68, 70, 69), (69, 70, 72, 71), (71, 72, 74, 73), (73, 74, 76, 75), (66, 64, 78, 76, 74, 72, 70, 68), (75, 76, 78, 77), (77, 78, 64, 63), (63, 65, 67, 69, 71, 73, 75, 77), (79, 80, 82, 81), (81, 82, 84, 83), (83, 84, 86, 85), (85, 86, 88, 87), (87, 88, 90, 89), (89, 90, 92, 91), (82, 80, 94, 92, 90, 88, 86, 84), (91, 92, 94, 93), (93, 94, 80, 79), (79, 81, 83, 85, 87, 89, 91, 93)])
_uv = me_cube_001.uv_layers.new(name='UVMap')
_uv.uv.foreach_set('vector', [0.375, 0.0, 0.625, 0.0, 0.625, 0.25, 0.375, 0.25, 0.625, 0.5, 0.375, 0.5, 0.375, 0.5, 0.4375, 0.5, 0.5, 0.5, 0.5625, 0.5, 0.625, 0.5, 0.375, 0.5, 0.625, 0.5, 0.625, 0.75, 0.375, 0.75, 0.375, 0.75, 0.625, 0.75, 0.625, 1.0, 0.375, 1.0, 0.125, 0.5, 0.375, 0.5, 0.375, 0.75, 0.125, 0.75, 0.625, 0.5, 0.875, 0.5, 0.875, 0.75, 0.625, 0.75, 0.5625, 0.375, 0.625, 0.375, 0.625, 0.5, 0.5625, 0.5, 0.375, 0.5, 0.125, 0.5, 0.125, 0.5, 0.25, 0.5, 0.375, 0.5, 0.875, 0.5, 0.625, 0.5, 0.625, 0.5, 0.75, 0.5, 0.875, 0.5, 0.375, 0.25, 0.625, 0.25, 0.625, 0.25, 0.5625, 0.25, 0.5, 0.25, 0.4375, 0.25, 0.375, 0.25, 0.4375, 0.25, 0.5, 0.25, 0.5, 0.25, 0.4375, 0.25, 0.4375, 0.5, 0.4375, 0.375, 0.4375, 0.375, 0.4375, 0.5, 0.5625, 0.25, 0.625, 0.25, 0.625, 0.375, 0.5625, 0.375, 0.375, 0.25, 0.4375, 0.25, 0.4375, 0.375, 0.375, 0.375, 0.375, 0.375, 0.4375, 0.375, 0.4375, 0.5, 0.375, 0.5, 0.5625, 0.5, 0.5, 0.5, 0.5, 0.5, 0.5625, 0.5, 0.5625, 0.25, 0.5625, 0.375, 0.5625, 0.375, 0.5625, 0.25, 0.4375, 0.375, 0.5, 0.375, 0.5, 0.5, 0.4375, 0.5, 0.4375, 0.25, 0.5, 0.25, 0.5, 0.375, 0.4375, 0.375, 0.5, 0.25, 0.5625, 0.25, 0.5625, 0.375, 0.5, 0.375, 0.5, 0.375, 0.5625, 0.375, 0.5625, 0.5, 0.5, 0.5, 0.5625, 0.375, 0.5625, 0.5, 0.5625, 0.5, 0.5625, 0.375, 0.4375, 0.375, 0.4375, 0.25, 0.4375, 0.25, 0.4375, 0.375, 0.5, 0.25, 0.5625, 0.25, 0.5625, 0.25, 0.5, 0.25, 0.5, 0.5, 0.4375, 0.5, 0.4375, 0.5, 0.5, 0.5, 1.0, 0.5, 1.0, 1.0, 0.875, 1.0, 0.875, 0.5, 0.875, 0.5, 0.875, 1.0, 0.75, 1.0, 0.75, 0.5, 0.75, 0.5, 0.75, 1.0, 0.625, 1.0, 0.625, 0.5, 0.625, 0.5, 0.625, 1.0, 0.5, 1.0, 0.5, 0.5, 0.5, 0.5, 0.5, 1.0, 0.375, 1.0, 0.375, 0.5, 0.375, 0.5, 0.375, 1.0, 0.25, 1.0, 0.25, 0.5, 0.4197, 0.4197, 0.25, 0.49, 0.08029, 0.4197, 0.01, 0.25, 0.08029, 0.08029, 0.25, 0.01, 0.4197, 0.08029, 0.49, 0.25, 0.25, 0.5, 0.25, 1.0, 0.125, 1.0, 0.125, 0.5, 0.125, 0.5, 0.125, 1.0, 0.0, 1.0, 0.0, 0.5, 0.75, 0.49, 0.9197, 0.4197, 0.99, 0.25, 0.9197, 0.08029, 0.75, 0.01, 0.5803, 0.08029, 0.51, 0.25, 0.5803, 0.4197, 1.0, 0.5, 1.0, 1.0, 0.875, 1.0, 0.875, 0.5, 0.875, 0.5, 0.875, 1.0, 0.75, 1.0, 0.75, 0.5, 0.75, 0.5, 0.75, 1.0, 0.625, 1.0, 0.625, 0.5, 0.625, 0.5, 0.625, 1.0, 0.5, 1.0, 0.5, 0.5, 0.5, 0.5, 0.5, 1.0, 0.375, 1.0, 0.375, 0.5, 0.375, 0.5, 0.375, 1.0, 0.25, 1.0, 0.25, 0.5, 0.4197, 0.4197, 0.25, 0.49, 0.08029, 0.4197, 0.01, 0.25, 0.08029, 0.08029, 0.25, 0.01, 0.4197, 0.08029, 0.49, 0.25, 0.25, 0.5, 0.25, 1.0, 0.125, 1.0, 0.125, 0.5, 0.125, 0.5, 0.125, 1.0, 0.0, 1.0, 0.0, 0.5, 0.75, 0.49, 0.9197, 0.4197, 0.99, 0.25, 0.9197, 0.08029, 0.75, 0.01, 0.5803, 0.08029, 0.51, 0.25, 0.5803, 0.4197, 1.0, 0.5, 1.0, 1.0, 0.875, 1.0, 0.875, 0.5, 0.875, 0.5, 0.875, 1.0, 0.75, 1.0, 0.75, 0.5, 0.75, 0.5, 0.75, 1.0, 0.625, 1.0, 0.625, 0.5, 0.625, 0.5, 0.625, 1.0, 0.5, 1.0, 0.5, 0.5, 0.5, 0.5, 0.5, 1.0, 0.375, 1.0, 0.375, 0.5, 0.375, 0.5, 0.375, 1.0, 0.25, 1.0, 0.25, 0.5, 0.4197, 0.4197, 0.25, 0.49, 0.08029, 0.4197, 0.01, 0.25, 0.08029, 0.08029, 0.25, 0.01, 0.4197, 0.08029, 0.49, 0.25, 0.25, 0.5, 0.25, 1.0, 0.125, 1.0, 0.125, 0.5, 0.125, 0.5, 0.125, 1.0, 0.0, 1.0, 0.0, 0.5, 0.75, 0.49, 0.9197, 0.4197, 0.99, 0.25, 0.9197, 0.08029, 0.75, 0.01, 0.5803, 0.08029, 0.51, 0.25, 0.5803, 0.4197, 1.0, 0.5, 1.0, 1.0, 0.875, 1.0, 0.875, 0.5, 0.875, 0.5, 0.875, 1.0, 0.75, 1.0, 0.75, 0.5, 0.75, 0.5, 0.75, 1.0, 0.625, 1.0, 0.625, 0.5, 0.625, 0.5, 0.625, 1.0, 0.5, 1.0, 0.5, 0.5, 0.5, 0.5, 0.5, 1.0, 0.375, 1.0, 0.375, 0.5, 0.375, 0.5, 0.375, 1.0, 0.25, 1.0, 0.25, 0.5, 0.4197, 0.4197, 0.25, 0.49, 0.08029, 0.4197, 0.01, 0.25, 0.08029, 0.08029, 0.25, 0.01, 0.4197, 0.08029, 0.49, 0.25, 0.25, 0.5, 0.25, 1.0, 0.125, 1.0, 0.125, 0.5, 0.125, 0.5, 0.125, 1.0, 0.0, 1.0, 0.0, 0.5, 0.75, 0.49, 0.9197, 0.4197, 0.99, 0.25, 0.9197, 0.08029, 0.75, 0.01, 0.5803, 0.08029, 0.51, 0.25, 0.5803, 0.4197])
me_cube_001.materials.append(mat_movingbeam)
me_cube_001.use_remesh_preserve_volume = False
me_cube_001.use_remesh_preserve_attributes = False
me_cube_001.use_mirror_vertex_groups = False
me_cube_001.update()
me_cylinder_003 = bpy.data.meshes.new('Cylinder.003')
me_cylinder_003.from_pydata([(1.163e-09, 0.08181, -0.0002277), (0.03103, 0.07563, -0.0002277), (0.05734, 0.05805, -0.0002277), (0.06613, 0.0449, -0.0002277), (0.07492, 0.03175, -0.0002277), (0.08109, 0.000714, -0.0002277), (0.07492, -0.03032, -0.0002277), (0.06613, -0.04347, -0.0002277), (0.05734, -0.05663, -0.0002277), (0.03103, -0.07421, -0.0002277), (1.211e-08, -0.08038, -0.0002277), (-0.03103, -0.07421, -0.0002277), (-0.05734, -0.05663, -0.0002277), (-0.06613, -0.04347, -0.0002277), (-0.07492, -0.03032, -0.0002277), (-0.08109, 0.000714, -0.0002277), (-0.07492, 0.03175, -0.0002277), (-0.06613, 0.0449, -0.0002277), (-0.05734, 0.05805, -0.0002277), (-0.03103, 0.07563, -0.0002277)], [], [(0, 19, 18, 17, 16, 15, 14, 13, 12, 11, 10, 9, 8, 7, 6, 5, 4, 3, 2, 1)])
_uv = me_cylinder_003.uv_layers.new(name='UVMap')
_uv.uv.foreach_set('vector', [0.0, 0.0, 0.0, 0.0, 0.0, 0.0, 0.0, 0.0, 0.0, 0.0, 0.0, 0.0, 0.0, 0.0, 0.0, 0.0, 0.0, 0.0, 0.0, 0.0, 0.0, 0.0, 0.0, 0.0, 0.0, 0.0, 0.0, 0.0, 0.0, 0.0, 0.0, 0.0, 0.0, 0.0, 0.0, 0.0, 0.0, 0.0, 0.0, 0.0])
me_cylinder_003.use_remesh_preserve_volume = False
me_cylinder_003.use_remesh_preserve_attributes = False
me_cylinder_003.use_mirror_vertex_groups = False
me_cylinder_003.update()

# ---- objects
ob_head = bpy.data.objects.new('Head', me_cylinder)
ob_yoke = bpy.data.objects.new('Yoke', me_cube)
ob_body = bpy.data.objects.new('Body', me_cube_001)
ob_beam = bpy.data.objects.new('Beam', me_cylinder_003)

# ---- transforms, parenting, visibility, modifiers, constraints
ob_head.location = (-1.164e-10, 0.0, 0.0)
ob_head.hide_select = True
ob_head.lineart.crease_threshold = 0.0
ob_yoke.location = (0.0, 0.0, 0.1)
ob_yoke.scale = (0.6078, 1.0, 0.975)
ob_yoke.lineart.crease_threshold = 0.0
ob_body.location = (0.0, 0.0, 0.379)
ob_body.lineart.crease_threshold = 0.0
ob_beam.location = (0.0, 0.0, -0.105)
ob_beam.hide_select = True
ob_beam.lineart.crease_threshold = 0.0

# ---- collection membership
col_fixture.objects.link(ob_head)
col_fixture.objects.link(ob_yoke)
col_fixture.objects.link(ob_body)
col_fixture.objects.link(ob_beam)

# ---- scene / render settings (as saved in the file)
scene.frame_start = 1; scene.frame_end = 250; scene.frame_set(71)
scene.render.engine = 'BLENDER_EEVEE_NEXT'
scene.cycles.use_denoising = False
scene.cycles.samples = 128
scene.cycles.sampling_pattern = 'TABULATED_SOBOL'
scene.cycles.use_adaptive_sampling = False
scene.cycles.use_light_tree = False
scene.view_settings.view_transform = 'Filmic'
bpy.context.view_layer.update()

# ---- added for rendering (the .blend has no active camera and no usable light): camera, sun
cam_auto = bpy.data.cameras.new('AutoCamera')
cam_auto.lens = 50.0
cam_auto.sensor_width = 36.0
cam_auto.clip_end = 1000.0
ob_auto_camera = bpy.data.objects.new('AutoCamera', cam_auto)
scene.collection.objects.link(ob_auto_camera)
ob_auto_camera.location = (0.665102, -0.799219, 0.657701)
ob_auto_camera.rotation_euler = (1.09748, -7.21219e-08, 0.694738)
scene.camera = ob_auto_camera
light_auto_sun = bpy.data.lights.new('AutoSun', 'SUN')
light_auto_sun.energy = 3.0
light_auto_sun.angle = 0.0523599
ob_auto_sun = bpy.data.objects.new('AutoSun', light_auto_sun)
scene.collection.objects.link(ob_auto_sun)
ob_auto_sun.rotation_euler = (0.872665, 0.174533, 0.523599)
bpy.context.view_layer.update()
